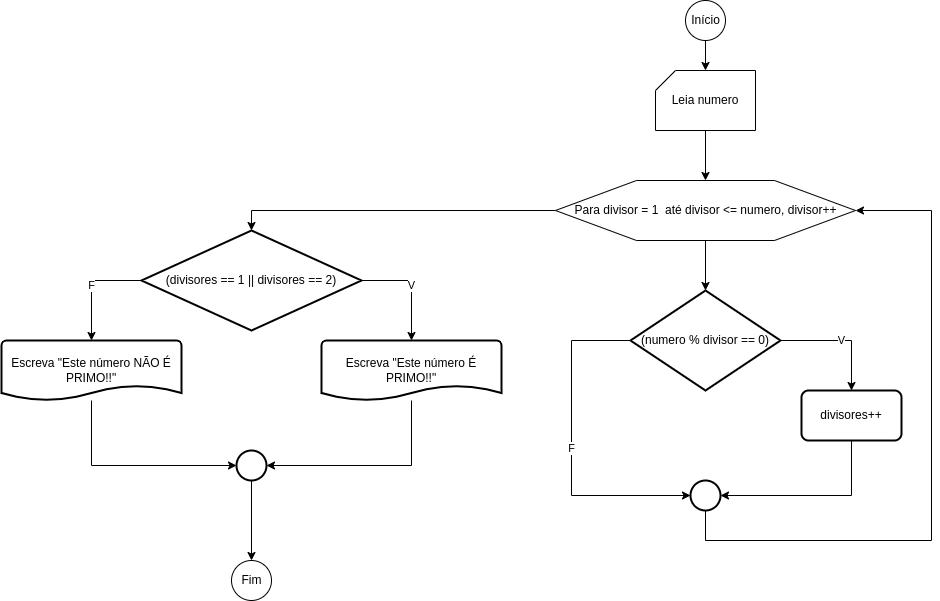

The diagram above was exported from draw.io. Its source (the exported page's mxGraphModel, read from the mxfile embedded in the PNG):
<mxGraphModel dx="2241" dy="865" grid="1" gridSize="10" guides="1" tooltips="1" connect="1" arrows="1" fold="1" page="1" pageScale="1" pageWidth="827" pageHeight="1169" math="0" shadow="0">
  <root>
    <mxCell id="0" />
    <mxCell id="1" parent="0" />
    <mxCell id="4VQduuhpHQdtrDQchd7O-69" value="" style="edgeStyle=orthogonalEdgeStyle;rounded=0;orthogonalLoop=1;jettySize=auto;html=1;" parent="1" source="4VQduuhpHQdtrDQchd7O-60" target="4VQduuhpHQdtrDQchd7O-61" edge="1">
      <mxGeometry relative="1" as="geometry" />
    </mxCell>
    <mxCell id="4VQduuhpHQdtrDQchd7O-60" value="Início" style="verticalLabelPosition=middle;verticalAlign=middle;html=1;shape=mxgraph.flowchart.on-page_reference;labelPosition=center;align=center;" parent="1" vertex="1">
      <mxGeometry x="394" y="20" width="40" height="40" as="geometry" />
    </mxCell>
    <mxCell id="4VQduuhpHQdtrDQchd7O-64" value="" style="edgeStyle=orthogonalEdgeStyle;rounded=0;orthogonalLoop=1;jettySize=auto;html=1;" parent="1" source="4VQduuhpHQdtrDQchd7O-61" edge="1">
      <mxGeometry relative="1" as="geometry">
        <mxPoint x="414" y="200" as="targetPoint" />
      </mxGeometry>
    </mxCell>
    <mxCell id="4VQduuhpHQdtrDQchd7O-61" value="Leia numero" style="verticalLabelPosition=middle;verticalAlign=middle;html=1;shape=card;whiteSpace=wrap;size=20;arcSize=12;labelPosition=center;align=center;" parent="1" vertex="1">
      <mxGeometry x="364" y="90" width="100" height="60" as="geometry" />
    </mxCell>
    <mxCell id="pQ9DHgNM0qM9aF1_w18l-3" value="" style="edgeStyle=orthogonalEdgeStyle;rounded=0;orthogonalLoop=1;jettySize=auto;html=1;" parent="1" source="pQ9DHgNM0qM9aF1_w18l-1" target="pQ9DHgNM0qM9aF1_w18l-2" edge="1">
      <mxGeometry relative="1" as="geometry" />
    </mxCell>
    <mxCell id="pQ9DHgNM0qM9aF1_w18l-12" style="edgeStyle=orthogonalEdgeStyle;rounded=0;orthogonalLoop=1;jettySize=auto;html=1;entryX=0.5;entryY=0;entryDx=0;entryDy=0;entryPerimeter=0;" parent="1" source="pQ9DHgNM0qM9aF1_w18l-1" target="pQ9DHgNM0qM9aF1_w18l-11" edge="1">
      <mxGeometry relative="1" as="geometry" />
    </mxCell>
    <mxCell id="pQ9DHgNM0qM9aF1_w18l-1" value="Para divisor = 1&amp;nbsp; até divisor &amp;lt;= numero, divisor++" style="verticalLabelPosition=middle;verticalAlign=middle;html=1;shape=hexagon;perimeter=hexagonPerimeter2;arcSize=6;size=0.27;labelPosition=center;align=center;" parent="1" vertex="1">
      <mxGeometry x="264" y="200" width="300" height="60" as="geometry" />
    </mxCell>
    <mxCell id="pQ9DHgNM0qM9aF1_w18l-6" value="V" style="edgeStyle=orthogonalEdgeStyle;rounded=0;orthogonalLoop=1;jettySize=auto;html=1;entryX=0.5;entryY=0;entryDx=0;entryDy=0;" parent="1" source="pQ9DHgNM0qM9aF1_w18l-2" target="pQ9DHgNM0qM9aF1_w18l-4" edge="1">
      <mxGeometry relative="1" as="geometry" />
    </mxCell>
    <mxCell id="pQ9DHgNM0qM9aF1_w18l-9" value="F" style="edgeStyle=orthogonalEdgeStyle;rounded=0;orthogonalLoop=1;jettySize=auto;html=1;entryX=0;entryY=0.5;entryDx=0;entryDy=0;entryPerimeter=0;" parent="1" source="pQ9DHgNM0qM9aF1_w18l-2" target="pQ9DHgNM0qM9aF1_w18l-7" edge="1">
      <mxGeometry relative="1" as="geometry">
        <Array as="points">
          <mxPoint x="280" y="360" />
          <mxPoint x="280" y="515" />
        </Array>
      </mxGeometry>
    </mxCell>
    <mxCell id="pQ9DHgNM0qM9aF1_w18l-2" value="(numero % divisor == 0)" style="strokeWidth=2;html=1;shape=mxgraph.flowchart.decision;whiteSpace=wrap;" parent="1" vertex="1">
      <mxGeometry x="339" y="310" width="150" height="100" as="geometry" />
    </mxCell>
    <mxCell id="pQ9DHgNM0qM9aF1_w18l-8" style="edgeStyle=orthogonalEdgeStyle;rounded=0;orthogonalLoop=1;jettySize=auto;html=1;entryX=1;entryY=0.5;entryDx=0;entryDy=0;entryPerimeter=0;" parent="1" source="pQ9DHgNM0qM9aF1_w18l-4" target="pQ9DHgNM0qM9aF1_w18l-7" edge="1">
      <mxGeometry relative="1" as="geometry">
        <Array as="points">
          <mxPoint x="560" y="515" />
        </Array>
      </mxGeometry>
    </mxCell>
    <mxCell id="pQ9DHgNM0qM9aF1_w18l-4" value="divisores++" style="rounded=1;whiteSpace=wrap;html=1;absoluteArcSize=1;arcSize=14;strokeWidth=2;" parent="1" vertex="1">
      <mxGeometry x="510" y="410" width="100" height="50" as="geometry" />
    </mxCell>
    <mxCell id="pQ9DHgNM0qM9aF1_w18l-10" style="edgeStyle=orthogonalEdgeStyle;rounded=0;orthogonalLoop=1;jettySize=auto;html=1;entryX=1;entryY=0.5;entryDx=0;entryDy=0;" parent="1" source="pQ9DHgNM0qM9aF1_w18l-7" target="pQ9DHgNM0qM9aF1_w18l-1" edge="1">
      <mxGeometry relative="1" as="geometry">
        <Array as="points">
          <mxPoint x="414" y="560" />
          <mxPoint x="640" y="560" />
          <mxPoint x="640" y="230" />
        </Array>
      </mxGeometry>
    </mxCell>
    <mxCell id="pQ9DHgNM0qM9aF1_w18l-7" value="" style="strokeWidth=2;html=1;shape=mxgraph.flowchart.start_2;whiteSpace=wrap;" parent="1" vertex="1">
      <mxGeometry x="399" y="500" width="30" height="30" as="geometry" />
    </mxCell>
    <mxCell id="pQ9DHgNM0qM9aF1_w18l-14" value="V" style="edgeStyle=orthogonalEdgeStyle;rounded=0;orthogonalLoop=1;jettySize=auto;html=1;entryX=0.5;entryY=0;entryDx=0;entryDy=0;entryPerimeter=0;" parent="1" source="pQ9DHgNM0qM9aF1_w18l-11" target="pQ9DHgNM0qM9aF1_w18l-13" edge="1">
      <mxGeometry relative="1" as="geometry">
        <Array as="points">
          <mxPoint x="120" y="300" />
        </Array>
      </mxGeometry>
    </mxCell>
    <mxCell id="pQ9DHgNM0qM9aF1_w18l-16" value="F" style="edgeStyle=orthogonalEdgeStyle;rounded=0;orthogonalLoop=1;jettySize=auto;html=1;entryX=0.5;entryY=0;entryDx=0;entryDy=0;entryPerimeter=0;" parent="1" source="pQ9DHgNM0qM9aF1_w18l-11" target="pQ9DHgNM0qM9aF1_w18l-15" edge="1">
      <mxGeometry relative="1" as="geometry">
        <Array as="points">
          <mxPoint x="-200" y="300" />
        </Array>
      </mxGeometry>
    </mxCell>
    <mxCell id="pQ9DHgNM0qM9aF1_w18l-11" value="(divisores == 1 || divisores == 2)" style="strokeWidth=2;html=1;shape=mxgraph.flowchart.decision;whiteSpace=wrap;" parent="1" vertex="1">
      <mxGeometry x="-150" y="250" width="220" height="100" as="geometry" />
    </mxCell>
    <mxCell id="pQ9DHgNM0qM9aF1_w18l-18" style="edgeStyle=orthogonalEdgeStyle;rounded=0;orthogonalLoop=1;jettySize=auto;html=1;entryX=1;entryY=0.5;entryDx=0;entryDy=0;entryPerimeter=0;" parent="1" source="pQ9DHgNM0qM9aF1_w18l-13" target="pQ9DHgNM0qM9aF1_w18l-17" edge="1">
      <mxGeometry relative="1" as="geometry">
        <Array as="points">
          <mxPoint x="120" y="485" />
        </Array>
      </mxGeometry>
    </mxCell>
    <mxCell id="pQ9DHgNM0qM9aF1_w18l-13" value="Escreva &quot;Este número É PRIMO!!&quot;" style="strokeWidth=2;html=1;shape=mxgraph.flowchart.document2;whiteSpace=wrap;size=0.25;" parent="1" vertex="1">
      <mxGeometry x="30" y="360" width="180" height="60" as="geometry" />
    </mxCell>
    <mxCell id="pQ9DHgNM0qM9aF1_w18l-19" style="edgeStyle=orthogonalEdgeStyle;rounded=0;orthogonalLoop=1;jettySize=auto;html=1;entryX=0;entryY=0.5;entryDx=0;entryDy=0;entryPerimeter=0;" parent="1" source="pQ9DHgNM0qM9aF1_w18l-15" target="pQ9DHgNM0qM9aF1_w18l-17" edge="1">
      <mxGeometry relative="1" as="geometry">
        <Array as="points">
          <mxPoint x="-200" y="485" />
        </Array>
      </mxGeometry>
    </mxCell>
    <mxCell id="pQ9DHgNM0qM9aF1_w18l-15" value="Escreva &quot;Este número NÃO É PRIMO!!&quot;" style="strokeWidth=2;html=1;shape=mxgraph.flowchart.document2;whiteSpace=wrap;size=0.25;" parent="1" vertex="1">
      <mxGeometry x="-290" y="360" width="180" height="60" as="geometry" />
    </mxCell>
    <mxCell id="pQ9DHgNM0qM9aF1_w18l-21" value="" style="edgeStyle=orthogonalEdgeStyle;rounded=0;orthogonalLoop=1;jettySize=auto;html=1;" parent="1" source="pQ9DHgNM0qM9aF1_w18l-17" target="pQ9DHgNM0qM9aF1_w18l-20" edge="1">
      <mxGeometry relative="1" as="geometry" />
    </mxCell>
    <mxCell id="pQ9DHgNM0qM9aF1_w18l-17" value="" style="strokeWidth=2;html=1;shape=mxgraph.flowchart.start_2;whiteSpace=wrap;" parent="1" vertex="1">
      <mxGeometry x="-55" y="470" width="30" height="30" as="geometry" />
    </mxCell>
    <mxCell id="pQ9DHgNM0qM9aF1_w18l-20" value="Fim" style="verticalLabelPosition=middle;verticalAlign=middle;html=1;shape=mxgraph.flowchart.on-page_reference;labelPosition=center;align=center;" parent="1" vertex="1">
      <mxGeometry x="-60" y="580" width="40" height="40" as="geometry" />
    </mxCell>
  </root>
</mxGraphModel>